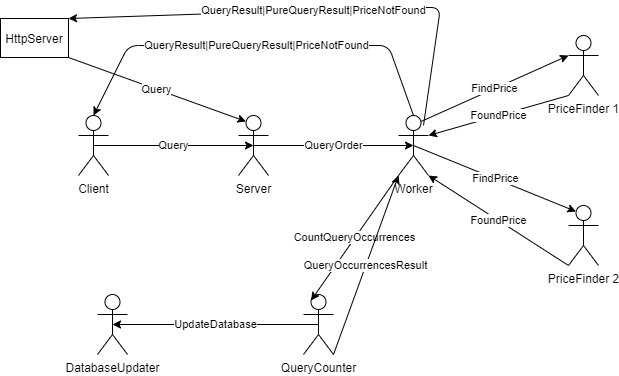

The diagram above was exported from draw.io. Its source (the exported page's mxGraphModel, read from the mxfile embedded in the PNG):
<mxGraphModel dx="1038" dy="499" grid="0" gridSize="10" guides="1" tooltips="1" connect="1" arrows="1" fold="1" page="1" pageScale="1" pageWidth="827" pageHeight="1169" math="0" shadow="0">
  <root>
    <mxCell id="0" />
    <mxCell id="1" parent="0" />
    <mxCell id="loJJlDY5PPpJO9Vdj6Ts-1" value="Client" style="shape=umlActor;verticalLabelPosition=bottom;labelBackgroundColor=#ffffff;verticalAlign=top;html=1;outlineConnect=0;" vertex="1" parent="1">
      <mxGeometry x="130" y="190" width="30" height="60" as="geometry" />
    </mxCell>
    <mxCell id="loJJlDY5PPpJO9Vdj6Ts-2" value="Server" style="shape=umlActor;verticalLabelPosition=bottom;labelBackgroundColor=#ffffff;verticalAlign=top;html=1;outlineConnect=0;" vertex="1" parent="1">
      <mxGeometry x="290" y="190" width="30" height="60" as="geometry" />
    </mxCell>
    <mxCell id="loJJlDY5PPpJO9Vdj6Ts-3" value="Worker" style="shape=umlActor;verticalLabelPosition=bottom;labelBackgroundColor=#ffffff;verticalAlign=top;html=1;outlineConnect=0;" vertex="1" parent="1">
      <mxGeometry x="450" y="190" width="30" height="60" as="geometry" />
    </mxCell>
    <mxCell id="loJJlDY5PPpJO9Vdj6Ts-8" value="PriceFinder 1" style="shape=umlActor;verticalLabelPosition=bottom;labelBackgroundColor=#ffffff;verticalAlign=top;html=1;outlineConnect=0;" vertex="1" parent="1">
      <mxGeometry x="620" y="110" width="30" height="60" as="geometry" />
    </mxCell>
    <mxCell id="loJJlDY5PPpJO9Vdj6Ts-9" value="PriceFinder 2" style="shape=umlActor;verticalLabelPosition=bottom;labelBackgroundColor=#ffffff;verticalAlign=top;html=1;outlineConnect=0;" vertex="1" parent="1">
      <mxGeometry x="620" y="280" width="30" height="60" as="geometry" />
    </mxCell>
    <mxCell id="loJJlDY5PPpJO9Vdj6Ts-12" value="QueryOrder" style="endArrow=classic;html=1;exitX=0.5;exitY=0.5;exitDx=0;exitDy=0;exitPerimeter=0;entryX=0.5;entryY=0.5;entryDx=0;entryDy=0;entryPerimeter=0;" edge="1" parent="1" source="loJJlDY5PPpJO9Vdj6Ts-2" target="loJJlDY5PPpJO9Vdj6Ts-3">
      <mxGeometry width="50" height="50" relative="1" as="geometry">
        <mxPoint x="340" y="180" as="sourcePoint" />
        <mxPoint x="390" y="130" as="targetPoint" />
      </mxGeometry>
    </mxCell>
    <mxCell id="loJJlDY5PPpJO9Vdj6Ts-13" value="Query" style="endArrow=classic;html=1;exitX=0.5;exitY=0.5;exitDx=0;exitDy=0;exitPerimeter=0;entryX=0.5;entryY=0.5;entryDx=0;entryDy=0;entryPerimeter=0;" edge="1" parent="1" source="loJJlDY5PPpJO9Vdj6Ts-1" target="loJJlDY5PPpJO9Vdj6Ts-2">
      <mxGeometry width="50" height="50" relative="1" as="geometry">
        <mxPoint x="390" y="280" as="sourcePoint" />
        <mxPoint x="440" y="230" as="targetPoint" />
      </mxGeometry>
    </mxCell>
    <mxCell id="loJJlDY5PPpJO9Vdj6Ts-14" value="QueryResult|PureQueryResult|PriceNotFound" style="endArrow=classic;html=1;exitX=0.5;exitY=0;exitDx=0;exitDy=0;exitPerimeter=0;entryX=0.5;entryY=0;entryDx=0;entryDy=0;entryPerimeter=0;" edge="1" parent="1" source="loJJlDY5PPpJO9Vdj6Ts-3" target="loJJlDY5PPpJO9Vdj6Ts-1">
      <mxGeometry width="50" height="50" relative="1" as="geometry">
        <mxPoint x="390" y="280" as="sourcePoint" />
        <mxPoint x="200" y="120" as="targetPoint" />
        <Array as="points">
          <mxPoint x="440" y="120" />
          <mxPoint x="180" y="120" />
        </Array>
      </mxGeometry>
    </mxCell>
    <mxCell id="loJJlDY5PPpJO9Vdj6Ts-15" value="FindPrice" style="endArrow=classic;html=1;entryX=0;entryY=0.3333333333333333;entryDx=0;entryDy=0;entryPerimeter=0;exitX=0.75;exitY=0.1;exitDx=0;exitDy=0;exitPerimeter=0;" edge="1" parent="1" source="loJJlDY5PPpJO9Vdj6Ts-3" target="loJJlDY5PPpJO9Vdj6Ts-8">
      <mxGeometry width="50" height="50" relative="1" as="geometry">
        <mxPoint x="390" y="280" as="sourcePoint" />
        <mxPoint x="440" y="230" as="targetPoint" />
      </mxGeometry>
    </mxCell>
    <mxCell id="loJJlDY5PPpJO9Vdj6Ts-16" value="FoundPrice" style="endArrow=classic;html=1;exitX=0;exitY=1;exitDx=0;exitDy=0;exitPerimeter=0;entryX=1;entryY=0.3333333333333333;entryDx=0;entryDy=0;entryPerimeter=0;" edge="1" parent="1" source="loJJlDY5PPpJO9Vdj6Ts-8" target="loJJlDY5PPpJO9Vdj6Ts-3">
      <mxGeometry width="50" height="50" relative="1" as="geometry">
        <mxPoint x="390" y="280" as="sourcePoint" />
        <mxPoint x="440" y="230" as="targetPoint" />
      </mxGeometry>
    </mxCell>
    <mxCell id="loJJlDY5PPpJO9Vdj6Ts-17" value="FindPrice" style="endArrow=classic;html=1;entryX=0.25;entryY=0.1;entryDx=0;entryDy=0;entryPerimeter=0;exitX=0.5;exitY=0.5;exitDx=0;exitDy=0;exitPerimeter=0;" edge="1" parent="1" source="loJJlDY5PPpJO9Vdj6Ts-3" target="loJJlDY5PPpJO9Vdj6Ts-9">
      <mxGeometry width="50" height="50" relative="1" as="geometry">
        <mxPoint x="482.5" y="206" as="sourcePoint" />
        <mxPoint x="630" y="140" as="targetPoint" />
      </mxGeometry>
    </mxCell>
    <mxCell id="loJJlDY5PPpJO9Vdj6Ts-18" value="FoundPrice" style="endArrow=classic;html=1;exitX=0;exitY=1;exitDx=0;exitDy=0;exitPerimeter=0;entryX=1;entryY=1;entryDx=0;entryDy=0;entryPerimeter=0;" edge="1" parent="1" source="loJJlDY5PPpJO9Vdj6Ts-9" target="loJJlDY5PPpJO9Vdj6Ts-3">
      <mxGeometry width="50" height="50" relative="1" as="geometry">
        <mxPoint x="630" y="180" as="sourcePoint" />
        <mxPoint x="490" y="220" as="targetPoint" />
      </mxGeometry>
    </mxCell>
    <mxCell id="loJJlDY5PPpJO9Vdj6Ts-19" value="QueryCounter" style="shape=umlActor;verticalLabelPosition=bottom;labelBackgroundColor=#ffffff;verticalAlign=top;html=1;outlineConnect=0;" vertex="1" parent="1">
      <mxGeometry x="355" y="369" width="30" height="60" as="geometry" />
    </mxCell>
    <mxCell id="loJJlDY5PPpJO9Vdj6Ts-20" value="DatabaseUpdater" style="shape=umlActor;verticalLabelPosition=bottom;labelBackgroundColor=#ffffff;verticalAlign=top;html=1;outlineConnect=0;" vertex="1" parent="1">
      <mxGeometry x="149" y="369" width="30" height="60" as="geometry" />
    </mxCell>
    <mxCell id="loJJlDY5PPpJO9Vdj6Ts-21" value="UpdateDatabase" style="endArrow=classic;html=1;exitX=0.5;exitY=0.5;exitDx=0;exitDy=0;exitPerimeter=0;entryX=0.5;entryY=0.5;entryDx=0;entryDy=0;entryPerimeter=0;" edge="1" parent="1" source="loJJlDY5PPpJO9Vdj6Ts-19" target="loJJlDY5PPpJO9Vdj6Ts-20">
      <mxGeometry width="50" height="50" relative="1" as="geometry">
        <mxPoint x="267" y="282" as="sourcePoint" />
        <mxPoint x="317" y="232" as="targetPoint" />
      </mxGeometry>
    </mxCell>
    <mxCell id="loJJlDY5PPpJO9Vdj6Ts-22" value="CountQueryOccurrences" style="endArrow=classic;html=1;exitX=0;exitY=1;exitDx=0;exitDy=0;exitPerimeter=0;entryX=0.25;entryY=0.1;entryDx=0;entryDy=0;entryPerimeter=0;" edge="1" parent="1" source="loJJlDY5PPpJO9Vdj6Ts-3" target="loJJlDY5PPpJO9Vdj6Ts-19">
      <mxGeometry width="50" height="50" relative="1" as="geometry">
        <mxPoint x="267" y="282" as="sourcePoint" />
        <mxPoint x="317" y="232" as="targetPoint" />
      </mxGeometry>
    </mxCell>
    <mxCell id="loJJlDY5PPpJO9Vdj6Ts-23" value="QueryOccurrencesResult" style="endArrow=classic;html=1;exitX=1;exitY=1;exitDx=0;exitDy=0;exitPerimeter=0;entryX=0;entryY=1;entryDx=0;entryDy=0;entryPerimeter=0;" edge="1" parent="1" source="loJJlDY5PPpJO9Vdj6Ts-19" target="loJJlDY5PPpJO9Vdj6Ts-3">
      <mxGeometry width="50" height="50" relative="1" as="geometry">
        <mxPoint x="267" y="282" as="sourcePoint" />
        <mxPoint x="317" y="232" as="targetPoint" />
      </mxGeometry>
    </mxCell>
    <mxCell id="loJJlDY5PPpJO9Vdj6Ts-24" value="HttpServer" style="rounded=0;whiteSpace=wrap;html=1;" vertex="1" parent="1">
      <mxGeometry x="52" y="93" width="68" height="39" as="geometry" />
    </mxCell>
    <mxCell id="loJJlDY5PPpJO9Vdj6Ts-25" value="Query" style="endArrow=classic;html=1;exitX=1;exitY=1;exitDx=0;exitDy=0;entryX=0.25;entryY=0.1;entryDx=0;entryDy=0;entryPerimeter=0;" edge="1" parent="1" source="loJJlDY5PPpJO9Vdj6Ts-24" target="loJJlDY5PPpJO9Vdj6Ts-2">
      <mxGeometry width="50" height="50" relative="1" as="geometry">
        <mxPoint x="267" y="282" as="sourcePoint" />
        <mxPoint x="317" y="232" as="targetPoint" />
      </mxGeometry>
    </mxCell>
    <mxCell id="loJJlDY5PPpJO9Vdj6Ts-26" value="QueryResult|PureQueryResult|PriceNotFound" style="endArrow=classic;html=1;exitX=0.5;exitY=0;exitDx=0;exitDy=0;exitPerimeter=0;entryX=1;entryY=0;entryDx=0;entryDy=0;" edge="1" parent="1" target="loJJlDY5PPpJO9Vdj6Ts-24">
      <mxGeometry width="50" height="50" relative="1" as="geometry">
        <mxPoint x="475" y="200" as="sourcePoint" />
        <mxPoint x="155" y="200" as="targetPoint" />
        <Array as="points">
          <mxPoint x="492" y="82" />
          <mxPoint x="450" y="82" />
        </Array>
      </mxGeometry>
    </mxCell>
  </root>
</mxGraphModel>